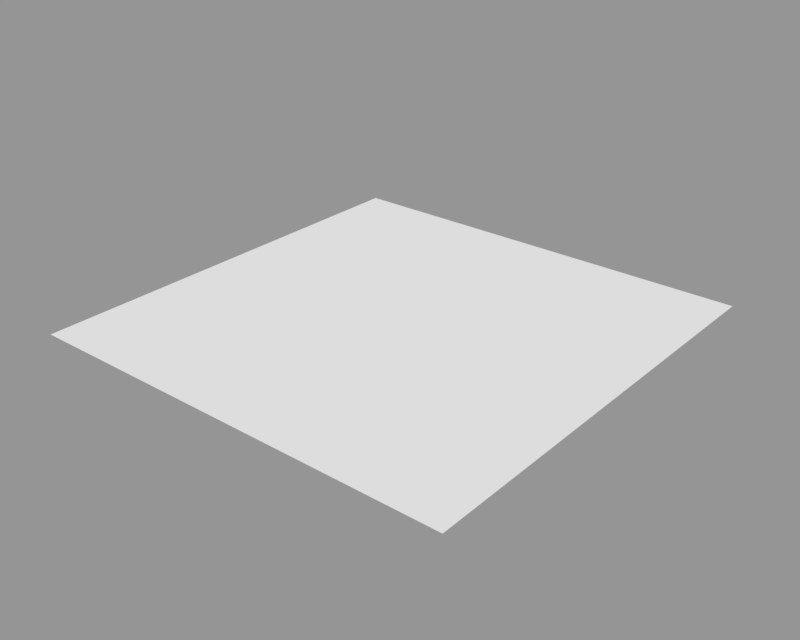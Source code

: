# Source: open.blend  (saved by Blender 2.79.0; exported with 4.5.12 LTS)
import bpy
from mathutils import Matrix  # noqa: F401  (used for matrix-valued properties, if any)

bpy.ops.wm.read_factory_settings(use_empty=True)
scene = bpy.context.scene
scene.name = 'Scene'

# ---- collections
col_collection_1 = bpy.data.collections.new('Collection 1'); scene.collection.children.link(col_collection_1)

# ---- materials (node trees are filled in below, after node groups)
mat_material = bpy.data.materials.new('Material')
mat_material.alpha_threshold = 0.0
mat_material.use_transparent_shadow = False
mat_material.roughness = 0.5

# ---- material node trees

# ---- meshes
me_plane = bpy.data.meshes.new('Plane')
me_plane.from_pydata([(-1.0, -1.0, 0.0), (1.0, -1.0, 0.0), (-1.0, 1.0, 0.0), (1.0, 1.0, 0.0)], [], [(0, 1, 3, 2)])
_uv = me_plane.uv_layers.new(name='UVMap')
_uv.uv.foreach_set('vector', [0.0002487, 0.5041, 0.2495, 0.5041, 0.2495, 0.7533, 0.0002487, 0.7533])
me_plane.materials.append(mat_material)
me_plane.use_remesh_preserve_volume = False
me_plane.use_remesh_preserve_attributes = False
me_plane.use_mirror_vertex_groups = False
me_plane.update()

# ---- objects
ob_plane = bpy.data.objects.new('Plane', me_plane)

# ---- transforms, parenting, visibility, modifiers, constraints
ob_plane.location = (0.0, 0.0, 0.0)
ob_plane.lineart.crease_threshold = 0.0

# ---- collection membership
col_collection_1.objects.link(ob_plane)

# ---- scene / render settings (as saved in the file)
scene.frame_start = 1; scene.frame_end = 250; scene.frame_set(1)
scene.render.engine = 'BLENDER_EEVEE_NEXT'
scene.render.resolution_x = 1000
scene.render.resolution_y = 800
scene.render.resolution_percentage = 50
scene.render.dither_intensity = 0.0
scene.cycles.use_denoising = False
scene.cycles.samples = 128
scene.cycles.sampling_pattern = 'TABULATED_SOBOL'
scene.cycles.use_adaptive_sampling = False
scene.cycles.use_light_tree = False
scene.cycles.blur_glossy = 0.0
scene.cycles.sample_clamp_indirect = 0.0
scene.view_settings.view_transform = 'Standard'
bpy.context.view_layer.update()

# ---- added for rendering (the .blend has no active camera and no usable light): camera, sun + grey world if the file has none
cam_auto = bpy.data.cameras.new('AutoCamera')
cam_auto.lens = 50.0
cam_auto.sensor_width = 36.0
cam_auto.clip_end = 1000.0
ob_auto_camera = bpy.data.objects.new('AutoCamera', cam_auto)
scene.collection.objects.link(ob_auto_camera)
ob_auto_camera.location = (2.61693, -3.14032, 2.09354)
ob_auto_camera.rotation_euler = (1.09748, -7.21219e-08, 0.694738)
scene.camera = ob_auto_camera
light_auto_sun = bpy.data.lights.new('AutoSun', 'SUN')
light_auto_sun.energy = 3.0
light_auto_sun.angle = 0.0523599
ob_auto_sun = bpy.data.objects.new('AutoSun', light_auto_sun)
scene.collection.objects.link(ob_auto_sun)
ob_auto_sun.rotation_euler = (0.872665, 0.174533, 0.523599)
if scene.world is None:
    world_auto = bpy.data.worlds.new('AutoWorld')
    world_auto.color = (0.3, 0.3, 0.3)
    scene.world = world_auto
bpy.context.view_layer.update()
